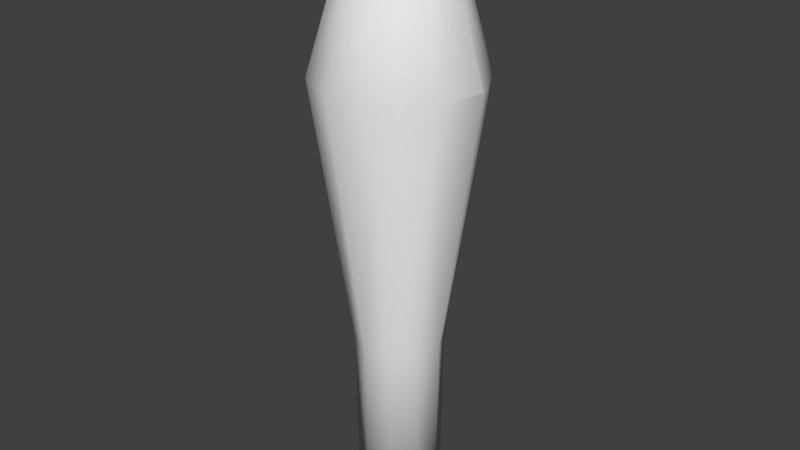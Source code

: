 # Source: torch.blend  (saved by Blender 2.71.0; exported with 4.5.12 LTS)
import bpy
from mathutils import Matrix  # noqa: F401  (used for matrix-valued properties, if any)

bpy.ops.wm.read_factory_settings(use_empty=True)
scene = bpy.context.scene
scene.name = 'Scene'

# ---- collections
col_collection_1 = bpy.data.collections.new('Collection 1'); scene.collection.children.link(col_collection_1)

# ---- world
world_world = bpy.data.worlds.new('World'); scene.world = world_world
world_world.color = (0.05088, 0.05088, 0.05088)
world_world.use_sun_shadow = False
world_world.sun_shadow_jitter_overblur = 0.0
world_world.cycles.sampling_method = 'MANUAL'
world_world.cycles.sample_map_resolution = 256

# ---- meshes
me_icosphere = bpy.data.meshes.new('Icosphere')
me_icosphere.from_pydata([(0.02081, 0.1033, 0.8681), (0.08059, 0.07189, 0.8681), (-0.09441, 0.04649, 0.8681), (-0.04603, 0.09362, 0.8681), (-0.07595, -0.08066, 0.8681), (-0.1058, -0.02008, 0.8681), (0.05067, -0.1024, 0.8681), (-0.01617, -0.1121, 0.8681), (0.1105, 0.01131, 0.8681), (0.09905, -0.05526, 0.8681), (0.07336, -0.04262, -0.172), (0.08191, 0.007169, -0.172), (-0.0128, -0.08512, -0.172), (0.03719, -0.07787, -0.172), (-0.07986, -0.01631, -0.172), (-0.05751, -0.06161, -0.172), (-0.03513, 0.06873, -0.172), (-0.07131, 0.03348, -0.172), (0.05956, 0.05247, -0.172), (0.01486, 0.07598, -0.172), (-0.02625, -0.163, 0.6925), (-0.1581, -0.02766, 0.6924), (0.1432, -0.07939, 0.6926), (-0.1141, -0.1167, 0.6924), (0.16, 0.0185, 0.6926), (0.07203, -0.1487, 0.6926), (0.1159, 0.1075, 0.6909), (0.02811, 0.1537, 0.6914), (-0.1413, 0.07021, 0.6923), (0.1598, 0.01847, 0.6907), (-0.07013, 0.1395, 0.6919), (-0.06053, -0.06418, 0.1693), (0.08492, 0.007608, 0.1682), (0.0383, -0.08108, 0.1686), (-0.01385, -0.08869, 0.1689), (0.07601, -0.0443, 0.1683), (-0.08388, -0.01689, 0.1694), (0.01501, 0.07941, 0.1687), (0.06163, 0.05485, 0.1684), (-0.07494, 0.03509, 0.1694), (-0.03716, 0.07187, 0.1691), (0.002319, -0.004386, 0.9857)], [], [(0, 1, 26, 27), (31, 36, 14, 15), (32, 35, 10, 11), (5, 2, 28, 21), (35, 33, 13, 10), (2, 3, 30, 28), (33, 34, 12, 13), (3, 0, 27, 30), (34, 31, 15, 12), (1, 8, 24, 29, 26), (10, 13, 12, 15, 14, 17, 16, 19, 18, 11), (9, 6, 25, 22), (4, 5, 21, 23), (7, 4, 23, 20), (8, 9, 22, 24), (6, 7, 20, 25), (39, 40, 16, 17), (38, 32, 11, 18), (36, 39, 17, 14), (37, 38, 18, 19), (40, 37, 19, 16), (22, 25, 33, 35), (23, 21, 36, 31), (20, 23, 31, 34), (24, 22, 35, 32, 29), (25, 20, 34, 33), (27, 26, 38, 37), (28, 30, 40, 39), (30, 27, 37, 40), (26, 29, 32, 38), (21, 28, 39, 36), (8, 1, 41), (6, 9, 41), (4, 7, 41), (2, 5, 41), (0, 3, 41), (9, 8, 41), (7, 6, 41), (5, 4, 41), (3, 2, 41), (1, 0, 41)])
me_icosphere.polygons.foreach_set('use_smooth', [True] * 41)
_uv = me_icosphere.uv_layers.new(name='UVMap')
_uv.uv.foreach_set('vector', [0.7434, 0.202, 0.7434, 0.3009, 0.6064, 0.3009, 0.6068, 0.202, 0.1868, 0.795, 0.1869, 0.8938, 0.001251, 0.8938, 0.001251, 0.795, 0.1857, 0.3997, 0.1858, 0.4985, 0.00125, 0.4985, 0.00125, 0.3997, 0.7434, 0.8938, 0.7434, 0.9926, 0.6074, 0.9926, 0.6075, 0.8938, 0.1858, 0.4985, 0.186, 0.5973, 0.001251, 0.5973, 0.00125, 0.4985, 0.7434, 0.004408, 0.7434, 0.1032, 0.6072, 0.1032, 0.6074, 0.004408, 0.186, 0.5973, 0.1864, 0.6961, 0.001251, 0.6961, 0.001251, 0.5973, 0.7434, 0.1032, 0.7434, 0.202, 0.6068, 0.202, 0.6072, 0.1032, 0.1864, 0.6961, 0.1868, 0.795, 0.001251, 0.795, 0.001251, 0.6961, 0.7434, 0.3009, 0.7434, 0.3997, 0.6077, 0.3997, 0.6063, 0.3997, 0.6064, 0.3009, 0.8746, 0.7433, 0.9455, 0.7676, 0.9886, 0.8289, 0.9874, 0.9039, 0.9424, 0.9638, 0.8707, 0.9858, 0.7998, 0.9615, 0.7567, 0.9002, 0.7579, 0.8252, 0.803, 0.7653, 0.7434, 0.4985, 0.7434, 0.5973, 0.6077, 0.5973, 0.6077, 0.4985, 0.7434, 0.795, 0.7434, 0.8938, 0.6075, 0.8938, 0.6075, 0.795, 0.7434, 0.6961, 0.7434, 0.795, 0.6075, 0.795, 0.6076, 0.6961, 0.7434, 0.3997, 0.7434, 0.4985, 0.6077, 0.4985, 0.6077, 0.3997, 0.7434, 0.5973, 0.7434, 0.6961, 0.6076, 0.6961, 0.6077, 0.5973, 0.1869, 0.004409, 0.1866, 0.1032, 0.00125, 0.1032, 0.00125, 0.004409, 0.1859, 0.3009, 0.1857, 0.3997, 0.00125, 0.3997, 0.00125, 0.3009, 0.1869, 0.8938, 0.1869, 0.9926, 0.001251, 0.9926, 0.001251, 0.8938, 0.1862, 0.202, 0.1859, 0.3009, 0.00125, 0.3009, 0.00125, 0.202, 0.1866, 0.1032, 0.1862, 0.202, 0.00125, 0.202, 0.00125, 0.1032, 0.6077, 0.4985, 0.6077, 0.5973, 0.186, 0.5973, 0.1858, 0.4985, 0.6075, 0.795, 0.6075, 0.8938, 0.1869, 0.8938, 0.1868, 0.795, 0.6076, 0.6961, 0.6075, 0.795, 0.1868, 0.795, 0.1864, 0.6961, 0.6077, 0.3997, 0.6077, 0.4985, 0.1858, 0.4985, 0.1857, 0.3997, 0.6063, 0.3997, 0.6077, 0.5973, 0.6076, 0.6961, 0.1864, 0.6961, 0.186, 0.5973, 0.6068, 0.202, 0.6064, 0.3009, 0.1859, 0.3009, 0.1862, 0.202, 0.6074, 0.004408, 0.6072, 0.1032, 0.1866, 0.1032, 0.1869, 0.004409, 0.6072, 0.1032, 0.6068, 0.202, 0.1862, 0.202, 0.1866, 0.1032, 0.6064, 0.3009, 0.6063, 0.3997, 0.1857, 0.3997, 0.1859, 0.3009, 0.6075, 0.8938, 0.6074, 0.9926, 0.1869, 0.9926, 0.1869, 0.8938, 0.9851, 0.1728, 0.9402, 0.2342, 0.8682, 0.1345, 0.9408, 0.03519, 0.9853, 0.09682, 0.8682, 0.1345, 0.7962, 0.03478, 0.8686, 0.01149, 0.8682, 0.1345, 0.7511, 0.1722, 0.7534, 0.09727, 0.8682, 0.1345, 0.8679, 0.2575, 0.7956, 0.2338, 0.8682, 0.1345, 0.9853, 0.09682, 0.9851, 0.1728, 0.8682, 0.1345, 0.8686, 0.01149, 0.9408, 0.03519, 0.8682, 0.1345, 0.7534, 0.09727, 0.7962, 0.03478, 0.8682, 0.1345, 0.7956, 0.2338, 0.7511, 0.1722, 0.8682, 0.1345, 0.9402, 0.2342, 0.8679, 0.2575, 0.8682, 0.1345])
me_icosphere.use_remesh_preserve_volume = False
me_icosphere.use_remesh_preserve_attributes = False
me_icosphere.use_mirror_vertex_groups = False
me_icosphere.update()

# ---- objects
ob_icosphere = bpy.data.objects.new('Icosphere', me_icosphere)

# ---- transforms, parenting, visibility, modifiers, constraints
ob_icosphere.location = (0.003502, -0.001357, 0.0)
ob_icosphere.lineart.crease_threshold = 0.0

# ---- collection membership
col_collection_1.objects.link(ob_icosphere)

# ---- scene / render settings (as saved in the file)
scene.frame_start = 1; scene.frame_end = 250; scene.frame_set(0)
scene.render.engine = 'BLENDER_EEVEE_NEXT'
scene.render.resolution_percentage = 50
scene.render.dither_intensity = 0.0
scene.cycles.use_denoising = False
scene.cycles.samples = 10
scene.cycles.sampling_pattern = 'TABULATED_SOBOL'
scene.cycles.light_sampling_threshold = 0.0
scene.cycles.use_adaptive_sampling = False
scene.cycles.use_light_tree = False
scene.cycles.blur_glossy = 0.0
scene.cycles.volume_bounces = 1
scene.cycles.pixel_filter_type = 'GAUSSIAN'
scene.cycles.sample_clamp_indirect = 0.0
scene.view_settings.view_transform = 'Standard'
bpy.context.view_layer.update()

# ---- added for rendering (the .blend has no active camera and no usable light): camera, sun
cam_auto = bpy.data.cameras.new('AutoCamera')
cam_auto.lens = 50.0
cam_auto.sensor_width = 36.0
cam_auto.clip_end = 1000.0
ob_auto_camera = bpy.data.objects.new('AutoCamera', cam_auto)
scene.collection.objects.link(ob_auto_camera)
ob_auto_camera.location = (1.15325, -1.38455, 1.3259)
ob_auto_camera.rotation_euler = (1.09748, -7.21219e-08, 0.694738)
scene.camera = ob_auto_camera
light_auto_sun = bpy.data.lights.new('AutoSun', 'SUN')
light_auto_sun.energy = 3.0
light_auto_sun.angle = 0.0523599
ob_auto_sun = bpy.data.objects.new('AutoSun', light_auto_sun)
scene.collection.objects.link(ob_auto_sun)
ob_auto_sun.rotation_euler = (0.872665, 0.174533, 0.523599)
bpy.context.view_layer.update()
